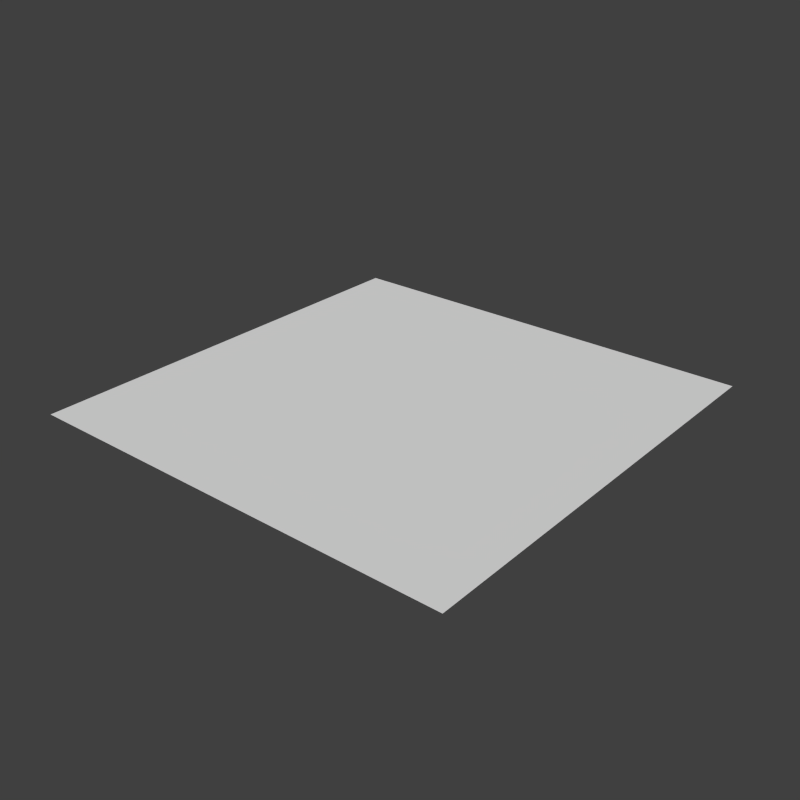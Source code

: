 # Source: grid20.blend  (saved by Blender 2.72.0; exported with 4.5.12 LTS)
import bpy
from mathutils import Matrix  # noqa: F401  (used for matrix-valued properties, if any)

bpy.ops.wm.read_factory_settings(use_empty=True)
scene = bpy.context.scene
scene.name = 'Scene'

# ---- collections
col_collection_1 = bpy.data.collections.new('Collection 1'); scene.collection.children.link(col_collection_1)

# ---- world
world_world = bpy.data.worlds.new('World'); scene.world = world_world
world_world.color = (0.05088, 0.05088, 0.05088)
world_world.use_sun_shadow = False
world_world.sun_shadow_jitter_overblur = 0.0
world_world.cycles.sampling_method = 'MANUAL'
world_world.cycles.sample_map_resolution = 256

# ---- meshes
me_grid_002 = bpy.data.meshes.new('Grid.002')
me_grid_002.from_pydata([(-5.0, -5.0, 0.0), (-4.474, -5.0, 0.0), (-3.947, -5.0, 0.0), (-3.421, -5.0, 0.0), (-2.895, -5.0, 0.0), (-2.368, -5.0, 0.0), (-1.842, -5.0, 0.0), (-1.316, -5.0, 0.0), (-0.7895, -5.0, 0.0), (-0.2632, -5.0, 0.0), (0.2632, -5.0, 0.0), (0.7895, -5.0, 0.0), (1.316, -5.0, 0.0), (1.842, -5.0, 0.0), (2.368, -5.0, 0.0), (2.895, -5.0, 0.0), (3.421, -5.0, 0.0), (3.947, -5.0, 0.0), (4.474, -5.0, 0.0), (5.0, -5.0, 0.0), (-5.0, -4.474, 0.0), (-4.474, -4.474, 0.0), (-3.947, -4.474, 0.0), (-3.421, -4.474, 0.0), (-2.895, -4.474, 0.0), (-2.368, -4.474, 0.0), (-1.842, -4.474, 0.0), (-1.316, -4.474, 0.0), (-0.7895, -4.474, 0.0), (-0.2632, -4.474, 0.0), (0.2632, -4.474, 0.0), (0.7895, -4.474, 0.0), (1.316, -4.474, 0.0), (1.842, -4.474, 0.0), (2.368, -4.474, 0.0), (2.895, -4.474, 0.0), (3.421, -4.474, 0.0), (3.947, -4.474, 0.0), (4.474, -4.474, 0.0), (5.0, -4.474, 0.0), (-5.0, -3.947, 0.0), (-4.474, -3.947, 0.0), (-3.947, -3.947, 0.0), (-3.421, -3.947, 0.0), (-2.895, -3.947, 0.0), (-2.368, -3.947, 0.0), (-1.842, -3.947, 0.0), (-1.316, -3.947, 0.0), (-0.7895, -3.947, 0.0), (-0.2632, -3.947, 0.0), (0.2632, -3.947, 0.0), (0.7895, -3.947, 0.0), (1.316, -3.947, 0.0), (1.842, -3.947, 0.0), (2.368, -3.947, 0.0), (2.895, -3.947, 0.0), (3.421, -3.947, 0.0), (3.947, -3.947, 0.0), (4.474, -3.947, 0.0), (5.0, -3.947, 0.0), (-5.0, -3.421, 0.0), (-4.474, -3.421, 0.0), (-3.947, -3.421, 0.0), (-3.421, -3.421, 0.0), (-2.895, -3.421, 0.0), (-2.368, -3.421, 0.0), (-1.842, -3.421, 0.0), (-1.316, -3.421, 0.0), (-0.7895, -3.421, 0.0), (-0.2632, -3.421, 0.0), (0.2632, -3.421, 0.0), (0.7895, -3.421, 0.0), (1.316, -3.421, 0.0), (1.842, -3.421, 0.0), (2.368, -3.421, 0.0), (2.895, -3.421, 0.0), (3.421, -3.421, 0.0), (3.947, -3.421, 0.0), (4.474, -3.421, 0.0), (5.0, -3.421, 0.0), (-5.0, -2.895, 0.0), (-4.474, -2.895, 0.0), (-3.947, -2.895, 0.0), (-3.421, -2.895, 0.0), (-2.895, -2.895, 0.0), (-2.368, -2.895, 0.0), (-1.842, -2.895, 0.0), (-1.316, -2.895, 0.0), (-0.7895, -2.895, 0.0), (-0.2632, -2.895, 0.0), (0.2632, -2.895, 0.0), (0.7895, -2.895, 0.0), (1.316, -2.895, 0.0), (1.842, -2.895, 0.0), (2.368, -2.895, 0.0), (2.895, -2.895, 0.0), (3.421, -2.895, 0.0), (3.947, -2.895, 0.0), (4.474, -2.895, 0.0), (5.0, -2.895, 0.0), (-5.0, -2.368, 0.0), (-4.474, -2.368, 0.0), (-3.947, -2.368, 0.0), (-3.421, -2.368, 0.0), (-2.895, -2.368, 0.0), (-2.368, -2.368, 0.0), (-1.842, -2.368, 0.0), (-1.316, -2.368, 0.0), (-0.7895, -2.368, 0.0), (-0.2632, -2.368, 0.0), (0.2632, -2.368, 0.0), (0.7895, -2.368, 0.0), (1.316, -2.368, 0.0), (1.842, -2.368, 0.0), (2.368, -2.368, 0.0), (2.895, -2.368, 0.0), (3.421, -2.368, 0.0), (3.947, -2.368, 0.0), (4.474, -2.368, 0.0), (5.0, -2.368, 0.0), (-5.0, -1.842, 0.0), (-4.474, -1.842, 0.0), (-3.947, -1.842, 0.0), (-3.421, -1.842, 0.0), (-2.895, -1.842, 0.0), (-2.368, -1.842, 0.0), (-1.842, -1.842, 0.0), (-1.316, -1.842, 0.0), (-0.7895, -1.842, 0.0), (-0.2632, -1.842, 0.0), (0.2632, -1.842, 0.0), (0.7895, -1.842, 0.0), (1.316, -1.842, 0.0), (1.842, -1.842, 0.0), (2.368, -1.842, 0.0), (2.895, -1.842, 0.0), (3.421, -1.842, 0.0), (3.947, -1.842, 0.0), (4.474, -1.842, 0.0), (5.0, -1.842, 0.0), (-5.0, -1.316, 0.0), (-4.474, -1.316, 0.0), (-3.947, -1.316, 0.0), (-3.421, -1.316, 0.0), (-2.895, -1.316, 0.0), (-2.368, -1.316, 0.0), (-1.842, -1.316, 0.0), (-1.316, -1.316, 0.0), (-0.7895, -1.316, 0.0), (-0.2632, -1.316, 0.0), (0.2632, -1.316, 0.0), (0.7895, -1.316, 0.0), (1.316, -1.316, 0.0), (1.842, -1.316, 0.0), (2.368, -1.316, 0.0), (2.895, -1.316, 0.0), (3.421, -1.316, 0.0), (3.947, -1.316, 0.0), (4.474, -1.316, 0.0), (5.0, -1.316, 0.0), (-5.0, -0.7895, 0.0), (-4.474, -0.7895, 0.0), (-3.947, -0.7895, 0.0), (-3.421, -0.7895, 0.0), (-2.895, -0.7895, 0.0), (-2.368, -0.7895, 0.0), (-1.842, -0.7895, 0.0), (-1.316, -0.7895, 0.0), (-0.7895, -0.7895, 0.0), (-0.2632, -0.7895, 0.0), (0.2632, -0.7895, 0.0), (0.7895, -0.7895, 0.0), (1.316, -0.7895, 0.0), (1.842, -0.7895, 0.0), (2.368, -0.7895, 0.0), (2.895, -0.7895, 0.0), (3.421, -0.7895, 0.0), (3.947, -0.7895, 0.0), (4.474, -0.7895, 0.0), (5.0, -0.7895, 0.0), (-5.0, -0.2632, 0.0), (-4.474, -0.2632, 0.0), (-3.947, -0.2632, 0.0), (-3.421, -0.2632, 0.0), (-2.895, -0.2632, 0.0), (-2.368, -0.2632, 0.0), (-1.842, -0.2632, 0.0), (-1.316, -0.2632, 0.0), (-0.7895, -0.2632, 0.0), (-0.2632, -0.2632, 0.0), (0.2632, -0.2632, 0.0), (0.7895, -0.2632, 0.0), (1.316, -0.2632, 0.0), (1.842, -0.2632, 0.0), (2.368, -0.2632, 0.0), (2.895, -0.2632, 0.0), (3.421, -0.2632, 0.0), (3.947, -0.2632, 0.0), (4.474, -0.2632, 0.0), (5.0, -0.2632, 0.0), (-5.0, 0.2632, 0.0), (-4.474, 0.2632, 0.0), (-3.947, 0.2632, 0.0), (-3.421, 0.2632, 0.0), (-2.895, 0.2632, 0.0), (-2.368, 0.2632, 0.0), (-1.842, 0.2632, 0.0), (-1.316, 0.2632, 0.0), (-0.7895, 0.2632, 0.0), (-0.2632, 0.2632, 0.0), (0.2632, 0.2632, 0.0), (0.7895, 0.2632, 0.0), (1.316, 0.2632, 0.0), (1.842, 0.2632, 0.0), (2.368, 0.2632, 0.0), (2.895, 0.2632, 0.0), (3.421, 0.2632, 0.0), (3.947, 0.2632, 0.0), (4.474, 0.2632, 0.0), (5.0, 0.2632, 0.0), (-5.0, 0.7895, 0.0), (-4.474, 0.7895, 0.0), (-3.947, 0.7895, 0.0), (-3.421, 0.7895, 0.0), (-2.895, 0.7895, 0.0), (-2.368, 0.7895, 0.0), (-1.842, 0.7895, 0.0), (-1.316, 0.7895, 0.0), (-0.7895, 0.7895, 0.0), (-0.2632, 0.7895, 0.0), (0.2632, 0.7895, 0.0), (0.7895, 0.7895, 0.0), (1.316, 0.7895, 0.0), (1.842, 0.7895, 0.0), (2.368, 0.7895, 0.0), (2.895, 0.7895, 0.0), (3.421, 0.7895, 0.0), (3.947, 0.7895, 0.0), (4.474, 0.7895, 0.0), (5.0, 0.7895, 0.0), (-5.0, 1.316, 0.0), (-4.474, 1.316, 0.0), (-3.947, 1.316, 0.0), (-3.421, 1.316, 0.0), (-2.895, 1.316, 0.0), (-2.368, 1.316, 0.0), (-1.842, 1.316, 0.0), (-1.316, 1.316, 0.0), (-0.7895, 1.316, 0.0), (-0.2632, 1.316, 0.0), (0.2632, 1.316, 0.0), (0.7895, 1.316, 0.0), (1.316, 1.316, 0.0), (1.842, 1.316, 0.0), (2.368, 1.316, 0.0), (2.895, 1.316, 0.0), (3.421, 1.316, 0.0), (3.947, 1.316, 0.0), (4.474, 1.316, 0.0), (5.0, 1.316, 0.0), (-5.0, 1.842, 0.0), (-4.474, 1.842, 0.0), (-3.947, 1.842, 0.0), (-3.421, 1.842, 0.0), (-2.895, 1.842, 0.0), (-2.368, 1.842, 0.0), (-1.842, 1.842, 0.0), (-1.316, 1.842, 0.0), (-0.7895, 1.842, 0.0), (-0.2632, 1.842, 0.0), (0.2632, 1.842, 0.0), (0.7895, 1.842, 0.0), (1.316, 1.842, 0.0), (1.842, 1.842, 0.0), (2.368, 1.842, 0.0), (2.895, 1.842, 0.0), (3.421, 1.842, 0.0), (3.947, 1.842, 0.0), (4.474, 1.842, 0.0), (5.0, 1.842, 0.0), (-5.0, 2.368, 0.0), (-4.474, 2.368, 0.0), (-3.947, 2.368, 0.0), (-3.421, 2.368, 0.0), (-2.895, 2.368, 0.0), (-2.368, 2.368, 0.0), (-1.842, 2.368, 0.0), (-1.316, 2.368, 0.0), (-0.7895, 2.368, 0.0), (-0.2632, 2.368, 0.0), (0.2632, 2.368, 0.0), (0.7895, 2.368, 0.0), (1.316, 2.368, 0.0), (1.842, 2.368, 0.0), (2.368, 2.368, 0.0), (2.895, 2.368, 0.0), (3.421, 2.368, 0.0), (3.947, 2.368, 0.0), (4.474, 2.368, 0.0), (5.0, 2.368, 0.0), (-5.0, 2.895, 0.0), (-4.474, 2.895, 0.0), (-3.947, 2.895, 0.0), (-3.421, 2.895, 0.0), (-2.895, 2.895, 0.0), (-2.368, 2.895, 0.0), (-1.842, 2.895, 0.0), (-1.316, 2.895, 0.0), (-0.7895, 2.895, 0.0), (-0.2632, 2.895, 0.0), (0.2632, 2.895, 0.0), (0.7895, 2.895, 0.0), (1.316, 2.895, 0.0), (1.842, 2.895, 0.0), (2.368, 2.895, 0.0), (2.895, 2.895, 0.0), (3.421, 2.895, 0.0), (3.947, 2.895, 0.0), (4.474, 2.895, 0.0), (5.0, 2.895, 0.0), (-5.0, 3.421, 0.0), (-4.474, 3.421, 0.0), (-3.947, 3.421, 0.0), (-3.421, 3.421, 0.0), (-2.895, 3.421, 0.0), (-2.368, 3.421, 0.0), (-1.842, 3.421, 0.0), (-1.316, 3.421, 0.0), (-0.7895, 3.421, 0.0), (-0.2632, 3.421, 0.0), (0.2632, 3.421, 0.0), (0.7895, 3.421, 0.0), (1.316, 3.421, 0.0), (1.842, 3.421, 0.0), (2.368, 3.421, 0.0), (2.895, 3.421, 0.0), (3.421, 3.421, 0.0), (3.947, 3.421, 0.0), (4.474, 3.421, 0.0), (5.0, 3.421, 0.0), (-5.0, 3.947, 0.0), (-4.474, 3.947, 0.0), (-3.947, 3.947, 0.0), (-3.421, 3.947, 0.0), (-2.895, 3.947, 0.0), (-2.368, 3.947, 0.0), (-1.842, 3.947, 0.0), (-1.316, 3.947, 0.0), (-0.7895, 3.947, 0.0), (-0.2632, 3.947, 0.0), (0.2632, 3.947, 0.0), (0.7895, 3.947, 0.0), (1.316, 3.947, 0.0), (1.842, 3.947, 0.0), (2.368, 3.947, 0.0), (2.895, 3.947, 0.0), (3.421, 3.947, 0.0), (3.947, 3.947, 0.0), (4.474, 3.947, 0.0), (5.0, 3.947, 0.0), (-5.0, 4.474, 0.0), (-4.474, 4.474, 0.0), (-3.947, 4.474, 0.0), (-3.421, 4.474, 0.0), (-2.895, 4.474, 0.0), (-2.368, 4.474, 0.0), (-1.842, 4.474, 0.0), (-1.316, 4.474, 0.0), (-0.7895, 4.474, 0.0), (-0.2632, 4.474, 0.0), (0.2632, 4.474, 0.0), (0.7895, 4.474, 0.0), (1.316, 4.474, 0.0), (1.842, 4.474, 0.0), (2.368, 4.474, 0.0), (2.895, 4.474, 0.0), (3.421, 4.474, 0.0), (3.947, 4.474, 0.0), (4.474, 4.474, 0.0), (5.0, 4.474, 0.0), (-5.0, 5.0, 0.0), (-4.474, 5.0, 0.0), (-3.947, 5.0, 0.0), (-3.421, 5.0, 0.0), (-2.895, 5.0, 0.0), (-2.368, 5.0, 0.0), (-1.842, 5.0, 0.0), (-1.316, 5.0, 0.0), (-0.7895, 5.0, 0.0), (-0.2632, 5.0, 0.0), (0.2632, 5.0, 0.0), (0.7895, 5.0, 0.0), (1.316, 5.0, 0.0), (1.842, 5.0, 0.0), (2.368, 5.0, 0.0), (2.895, 5.0, 0.0), (3.421, 5.0, 0.0), (3.947, 5.0, 0.0), (4.474, 5.0, 0.0), (5.0, 5.0, 0.0)], [], [(0, 1, 21, 20), (1, 2, 22, 21), (2, 3, 23, 22), (3, 4, 24, 23), (4, 5, 25, 24), (5, 6, 26, 25), (6, 7, 27, 26), (7, 8, 28, 27), (8, 9, 29, 28), (9, 10, 30, 29), (10, 11, 31, 30), (11, 12, 32, 31), (12, 13, 33, 32), (13, 14, 34, 33), (14, 15, 35, 34), (15, 16, 36, 35), (16, 17, 37, 36), (17, 18, 38, 37), (18, 19, 39, 38), (20, 21, 41, 40), (21, 22, 42, 41), (22, 23, 43, 42), (23, 24, 44, 43), (24, 25, 45, 44), (25, 26, 46, 45), (26, 27, 47, 46), (27, 28, 48, 47), (28, 29, 49, 48), (29, 30, 50, 49), (30, 31, 51, 50), (31, 32, 52, 51), (32, 33, 53, 52), (33, 34, 54, 53), (34, 35, 55, 54), (35, 36, 56, 55), (36, 37, 57, 56), (37, 38, 58, 57), (38, 39, 59, 58), (40, 41, 61, 60), (41, 42, 62, 61), (42, 43, 63, 62), (43, 44, 64, 63), (44, 45, 65, 64), (45, 46, 66, 65), (46, 47, 67, 66), (47, 48, 68, 67), (48, 49, 69, 68), (49, 50, 70, 69), (50, 51, 71, 70), (51, 52, 72, 71), (52, 53, 73, 72), (53, 54, 74, 73), (54, 55, 75, 74), (55, 56, 76, 75), (56, 57, 77, 76), (57, 58, 78, 77), (58, 59, 79, 78), (60, 61, 81, 80), (61, 62, 82, 81), (62, 63, 83, 82), (63, 64, 84, 83), (64, 65, 85, 84), (65, 66, 86, 85), (66, 67, 87, 86), (67, 68, 88, 87), (68, 69, 89, 88), (69, 70, 90, 89), (70, 71, 91, 90), (71, 72, 92, 91), (72, 73, 93, 92), (73, 74, 94, 93), (74, 75, 95, 94), (75, 76, 96, 95), (76, 77, 97, 96), (77, 78, 98, 97), (78, 79, 99, 98), (80, 81, 101, 100), (81, 82, 102, 101), (82, 83, 103, 102), (83, 84, 104, 103), (84, 85, 105, 104), (85, 86, 106, 105), (86, 87, 107, 106), (87, 88, 108, 107), (88, 89, 109, 108), (89, 90, 110, 109), (90, 91, 111, 110), (91, 92, 112, 111), (92, 93, 113, 112), (93, 94, 114, 113), (94, 95, 115, 114), (95, 96, 116, 115), (96, 97, 117, 116), (97, 98, 118, 117), (98, 99, 119, 118), (100, 101, 121, 120), (101, 102, 122, 121), (102, 103, 123, 122), (103, 104, 124, 123), (104, 105, 125, 124), (105, 106, 126, 125), (106, 107, 127, 126), (107, 108, 128, 127), (108, 109, 129, 128), (109, 110, 130, 129), (110, 111, 131, 130), (111, 112, 132, 131), (112, 113, 133, 132), (113, 114, 134, 133), (114, 115, 135, 134), (115, 116, 136, 135), (116, 117, 137, 136), (117, 118, 138, 137), (118, 119, 139, 138), (120, 121, 141, 140), (121, 122, 142, 141), (122, 123, 143, 142), (123, 124, 144, 143), (124, 125, 145, 144), (125, 126, 146, 145), (126, 127, 147, 146), (127, 128, 148, 147), (128, 129, 149, 148), (129, 130, 150, 149), (130, 131, 151, 150), (131, 132, 152, 151), (132, 133, 153, 152), (133, 134, 154, 153), (134, 135, 155, 154), (135, 136, 156, 155), (136, 137, 157, 156), (137, 138, 158, 157), (138, 139, 159, 158), (140, 141, 161, 160), (141, 142, 162, 161), (142, 143, 163, 162), (143, 144, 164, 163), (144, 145, 165, 164), (145, 146, 166, 165), (146, 147, 167, 166), (147, 148, 168, 167), (148, 149, 169, 168), (149, 150, 170, 169), (150, 151, 171, 170), (151, 152, 172, 171), (152, 153, 173, 172), (153, 154, 174, 173), (154, 155, 175, 174), (155, 156, 176, 175), (156, 157, 177, 176), (157, 158, 178, 177), (158, 159, 179, 178), (160, 161, 181, 180), (161, 162, 182, 181), (162, 163, 183, 182), (163, 164, 184, 183), (164, 165, 185, 184), (165, 166, 186, 185), (166, 167, 187, 186), (167, 168, 188, 187), (168, 169, 189, 188), (169, 170, 190, 189), (170, 171, 191, 190), (171, 172, 192, 191), (172, 173, 193, 192), (173, 174, 194, 193), (174, 175, 195, 194), (175, 176, 196, 195), (176, 177, 197, 196), (177, 178, 198, 197), (178, 179, 199, 198), (180, 181, 201, 200), (181, 182, 202, 201), (182, 183, 203, 202), (183, 184, 204, 203), (184, 185, 205, 204), (185, 186, 206, 205), (186, 187, 207, 206), (187, 188, 208, 207), (188, 189, 209, 208), (189, 190, 210, 209), (190, 191, 211, 210), (191, 192, 212, 211), (192, 193, 213, 212), (193, 194, 214, 213), (194, 195, 215, 214), (195, 196, 216, 215), (196, 197, 217, 216), (197, 198, 218, 217), (198, 199, 219, 218), (200, 201, 221, 220), (201, 202, 222, 221), (202, 203, 223, 222), (203, 204, 224, 223), (204, 205, 225, 224), (205, 206, 226, 225), (206, 207, 227, 226), (207, 208, 228, 227), (208, 209, 229, 228), (209, 210, 230, 229), (210, 211, 231, 230), (211, 212, 232, 231), (212, 213, 233, 232), (213, 214, 234, 233), (214, 215, 235, 234), (215, 216, 236, 235), (216, 217, 237, 236), (217, 218, 238, 237), (218, 219, 239, 238), (220, 221, 241, 240), (221, 222, 242, 241), (222, 223, 243, 242), (223, 224, 244, 243), (224, 225, 245, 244), (225, 226, 246, 245), (226, 227, 247, 246), (227, 228, 248, 247), (228, 229, 249, 248), (229, 230, 250, 249), (230, 231, 251, 250), (231, 232, 252, 251), (232, 233, 253, 252), (233, 234, 254, 253), (234, 235, 255, 254), (235, 236, 256, 255), (236, 237, 257, 256), (237, 238, 258, 257), (238, 239, 259, 258), (240, 241, 261, 260), (241, 242, 262, 261), (242, 243, 263, 262), (243, 244, 264, 263), (244, 245, 265, 264), (245, 246, 266, 265), (246, 247, 267, 266), (247, 248, 268, 267), (248, 249, 269, 268), (249, 250, 270, 269), (250, 251, 271, 270), (251, 252, 272, 271), (252, 253, 273, 272), (253, 254, 274, 273), (254, 255, 275, 274), (255, 256, 276, 275), (256, 257, 277, 276), (257, 258, 278, 277), (258, 259, 279, 278), (260, 261, 281, 280), (261, 262, 282, 281), (262, 263, 283, 282), (263, 264, 284, 283), (264, 265, 285, 284), (265, 266, 286, 285), (266, 267, 287, 286), (267, 268, 288, 287), (268, 269, 289, 288), (269, 270, 290, 289), (270, 271, 291, 290), (271, 272, 292, 291), (272, 273, 293, 292), (273, 274, 294, 293), (274, 275, 295, 294), (275, 276, 296, 295), (276, 277, 297, 296), (277, 278, 298, 297), (278, 279, 299, 298), (280, 281, 301, 300), (281, 282, 302, 301), (282, 283, 303, 302), (283, 284, 304, 303), (284, 285, 305, 304), (285, 286, 306, 305), (286, 287, 307, 306), (287, 288, 308, 307), (288, 289, 309, 308), (289, 290, 310, 309), (290, 291, 311, 310), (291, 292, 312, 311), (292, 293, 313, 312), (293, 294, 314, 313), (294, 295, 315, 314), (295, 296, 316, 315), (296, 297, 317, 316), (297, 298, 318, 317), (298, 299, 319, 318), (300, 301, 321, 320), (301, 302, 322, 321), (302, 303, 323, 322), (303, 304, 324, 323), (304, 305, 325, 324), (305, 306, 326, 325), (306, 307, 327, 326), (307, 308, 328, 327), (308, 309, 329, 328), (309, 310, 330, 329), (310, 311, 331, 330), (311, 312, 332, 331), (312, 313, 333, 332), (313, 314, 334, 333), (314, 315, 335, 334), (315, 316, 336, 335), (316, 317, 337, 336), (317, 318, 338, 337), (318, 319, 339, 338), (320, 321, 341, 340), (321, 322, 342, 341), (322, 323, 343, 342), (323, 324, 344, 343), (324, 325, 345, 344), (325, 326, 346, 345), (326, 327, 347, 346), (327, 328, 348, 347), (328, 329, 349, 348), (329, 330, 350, 349), (330, 331, 351, 350), (331, 332, 352, 351), (332, 333, 353, 352), (333, 334, 354, 353), (334, 335, 355, 354), (335, 336, 356, 355), (336, 337, 357, 356), (337, 338, 358, 357), (338, 339, 359, 358), (340, 341, 361, 360), (341, 342, 362, 361), (342, 343, 363, 362), (343, 344, 364, 363), (344, 345, 365, 364), (345, 346, 366, 365), (346, 347, 367, 366), (347, 348, 368, 367), (348, 349, 369, 368), (349, 350, 370, 369), (350, 351, 371, 370), (351, 352, 372, 371), (352, 353, 373, 372), (353, 354, 374, 373), (354, 355, 375, 374), (355, 356, 376, 375), (356, 357, 377, 376), (357, 358, 378, 377), (358, 359, 379, 378), (360, 361, 381, 380), (361, 362, 382, 381), (362, 363, 383, 382), (363, 364, 384, 383), (364, 365, 385, 384), (365, 366, 386, 385), (366, 367, 387, 386), (367, 368, 388, 387), (368, 369, 389, 388), (369, 370, 390, 389), (370, 371, 391, 390), (371, 372, 392, 391), (372, 373, 393, 392), (373, 374, 394, 393), (374, 375, 395, 394), (375, 376, 396, 395), (376, 377, 397, 396), (377, 378, 398, 397), (378, 379, 399, 398)])
me_grid_002.use_remesh_preserve_volume = False
me_grid_002.use_remesh_preserve_attributes = False
me_grid_002.use_mirror_vertex_groups = False
me_grid_002.update()

# ---- objects
ob_geom = bpy.data.objects.new('geom', me_grid_002)

# ---- transforms, parenting, visibility, modifiers, constraints
ob_geom.location = (0.0, 0.0, 0.0)
ob_geom.lineart.crease_threshold = 0.0

# ---- collection membership
col_collection_1.objects.link(ob_geom)

# ---- scene / render settings (as saved in the file)
scene.frame_start = 1; scene.frame_end = 250; scene.frame_set(0)
scene.render.engine = 'BLENDER_EEVEE_NEXT'
scene.render.resolution_x = 1000
scene.render.resolution_y = 1000
scene.render.resolution_percentage = 80
scene.render.dither_intensity = 0.0
scene.cycles.use_denoising = False
scene.cycles.samples = 10
scene.cycles.sampling_pattern = 'TABULATED_SOBOL'
scene.cycles.light_sampling_threshold = 0.0
scene.cycles.use_adaptive_sampling = False
scene.cycles.use_light_tree = False
scene.cycles.blur_glossy = 0.0
scene.cycles.pixel_filter_type = 'GAUSSIAN'
scene.cycles.sample_clamp_indirect = 0.0
scene.view_settings.view_transform = 'Standard'
bpy.context.view_layer.update()

# ---- added for rendering (the .blend has no active camera and no usable light): camera, sun
cam_auto = bpy.data.cameras.new('AutoCamera')
cam_auto.lens = 50.0
cam_auto.sensor_width = 36.0
cam_auto.clip_end = 1000.0
ob_auto_camera = bpy.data.objects.new('AutoCamera', cam_auto)
scene.collection.objects.link(ob_auto_camera)
ob_auto_camera.location = (13.0847, -15.7016, 10.4677)
ob_auto_camera.rotation_euler = (1.09748, -7.21219e-08, 0.694738)
scene.camera = ob_auto_camera
light_auto_sun = bpy.data.lights.new('AutoSun', 'SUN')
light_auto_sun.energy = 3.0
light_auto_sun.angle = 0.0523599
ob_auto_sun = bpy.data.objects.new('AutoSun', light_auto_sun)
scene.collection.objects.link(ob_auto_sun)
ob_auto_sun.rotation_euler = (0.872665, 0.174533, 0.523599)
bpy.context.view_layer.update()
